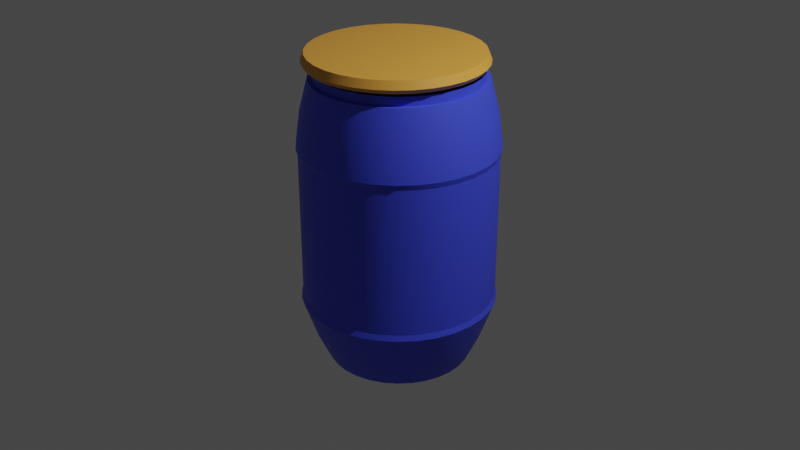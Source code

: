 # Source: Barrel_.1.blend  (saved by Blender 2.80.75; exported with 4.5.12 LTS)
import bpy
from mathutils import Matrix  # noqa: F401  (used for matrix-valued properties, if any)

bpy.ops.wm.read_factory_settings(use_empty=True)
scene = bpy.context.scene
scene.name = 'Scene'

# ---- collections
col_collection = bpy.data.collections.new('Collection'); scene.collection.children.link(col_collection)

# ---- materials (node trees are filled in below, after node groups)
mat_material_002 = bpy.data.materials.new('Material.002')
mat_material_002.use_transparent_shadow = False
mat_material_004 = bpy.data.materials.new('Material.004')
mat_material_004.use_transparent_shadow = False

# ---- node groups
ng_auto_smooth = bpy.data.node_groups.new('Auto Smooth', 'GeometryNodeTree')
_s = ng_auto_smooth.interface.new_socket(name='Geometry', in_out='OUTPUT', socket_type='NodeSocketGeometry')
_s = ng_auto_smooth.interface.new_socket(name='Geometry', in_out='INPUT', socket_type='NodeSocketGeometry')
_s = ng_auto_smooth.interface.new_socket(name='Angle', in_out='INPUT', socket_type='NodeSocketFloat')
_s.subtype = 'ANGLE'
_s.min_value = 0.0
_s.max_value = 3.142
ng_auto_smooth.is_modifier = True
_N = ng_auto_smooth.nodes; _L = ng_auto_smooth.links
n0 = _N.new('NodeGroupOutput'); n0.name = 'Group Output'; n0.location = (480, -100)
n1 = _N.new('NodeGroupInput'); n1.name = 'Group Input'; n1.location = (-420, -300)
n2 = _N.new('NodeGroupInput'); n2.name = 'Group Input.001'; n2.location = (-60, -100)
n3 = _N.new('GeometryNodeSetShadeSmooth'); n3.name = 'Set Shade Smooth'; n3.location = (120, -100)
n3.domain = 'EDGE'
n4 = _N.new('GeometryNodeSetShadeSmooth'); n4.name = 'Set Shade Smooth.001'; n4.location = (300, -100)
n5 = _N.new('GeometryNodeInputMeshEdgeAngle'); n5.name = 'Edge Angle'; n5.location = (-420, -220)
n6 = _N.new('GeometryNodeInputEdgeSmooth'); n6.name = 'Is Edge Smooth'; n6.location = (-60, -160)
n7 = _N.new('GeometryNodeInputShadeSmooth'); n7.name = 'Is Face Smooth'; n7.location = (-240, -340)
n8 = _N.new('FunctionNodeBooleanMath'); n8.name = 'Boolean Math'; n8.location = (-60, -220)
n9 = _N.new('FunctionNodeCompare'); n9.name = 'Compare'; n9.location = (-240, -180)
n9.operation = 'LESS_EQUAL'
_L.new(n5.outputs[0], n9.inputs[0])
_L.new(n4.outputs[0], n0.inputs[0])
_L.new(n1.outputs[1], n9.inputs[1])
_L.new(n9.outputs[0], n8.inputs[0])
_L.new(n7.outputs[0], n8.inputs[1])
_L.new(n2.outputs[0], n3.inputs[0])
_L.new(n6.outputs[0], n3.inputs[1])
_L.new(n3.outputs[0], n4.inputs[0])
_L.new(n8.outputs[0], n3.inputs[2])
n0.is_active_output = True

# ---- material node trees
mat_material_002.use_nodes = True; mat_material_002.node_tree.nodes.clear()
_N = mat_material_002.node_tree.nodes; _L = mat_material_002.node_tree.links
n0 = _N.new('ShaderNodeOutputMaterial'); n0.name = 'Material Output'; n0.location = (300, 300)
n1 = _N.new('ShaderNodeBsdfPrincipled'); n1.name = 'Principled BSDF'; n1.location = (10, 300)
n1.distribution = 'GGX'
n1.subsurface_method = 'BURLEY'
n1.inputs[0].default_value = (0.05327, 0.07927, 0.8, 1.0)
n1.inputs[3].default_value = 1.45
n1.inputs[27].default_value = (0.0, 0.0, 0.0, 1.0)
n1.inputs[28].default_value = 1.0
_L.new(n1.outputs[0], n0.inputs[0])
n0.is_active_output = True
mat_material_004.use_nodes = True; mat_material_004.node_tree.nodes.clear()
_N = mat_material_004.node_tree.nodes; _L = mat_material_004.node_tree.links
n0 = _N.new('ShaderNodeOutputMaterial'); n0.name = 'Material Output'; n0.location = (300, 300)
n1 = _N.new('ShaderNodeBsdfPrincipled'); n1.name = 'Principled BSDF'; n1.location = (10, 300)
n1.distribution = 'GGX'
n1.subsurface_method = 'BURLEY'
n1.inputs[0].default_value = (0.8, 0.3773, 0.05741, 1.0)
n1.inputs[3].default_value = 1.45
n1.inputs[27].default_value = (0.0, 0.0, 0.0, 1.0)
n1.inputs[28].default_value = 1.0
_L.new(n1.outputs[0], n0.inputs[0])
n0.is_active_output = True

# ---- world
world_world = bpy.data.worlds.new('World'); scene.world = world_world
world_world.use_nodes = True; world_world.node_tree.nodes.clear()
_N = world_world.node_tree.nodes; _L = world_world.node_tree.links
n0 = _N.new('ShaderNodeOutputWorld'); n0.name = 'World Output'; n0.location = (300, 300)
n1 = _N.new('ShaderNodeBackground'); n1.name = 'Background'; n1.location = (10, 300)
n1.inputs[0].default_value = (0.05088, 0.05088, 0.05088, 1.0)
_L.new(n1.outputs[0], n0.inputs[0])
n0.is_active_output = True
world_world.color = (0.05088, 0.05088, 0.05088)
world_world.use_sun_shadow = False
world_world.sun_shadow_jitter_overblur = 0.0

# ---- cameras
cam_camera = bpy.data.cameras.new('Camera')
cam_camera.clip_end = 100.0
cam_camera.ortho_scale = 7.314

# ---- lights
light_light = bpy.data.lights.new('Light', 'POINT')
light_light.transmission_factor = 0.0
light_light.energy = 1000.0
light_light.shadow_soft_size = 0.1
light_light.shadow_maximum_resolution = 0.006
light_light.use_absolute_resolution = True

# ---- meshes
me_cylinder = bpy.data.meshes.new('Cylinder')
me_cylinder.from_pydata([(-0.1949, 0.9796, 0.7672), (-1.07e-07, 0.8803, 1.515), (-0.3822, 0.9228, 0.7672), (0.1717, 0.8633, 1.515), (-0.5549, 0.8305, 0.7672), (0.3369, 0.8133, 1.515), (-0.7062, 0.7062, 0.7672), (0.489, 0.7319, 1.515), (-0.8305, 0.5549, 0.7672), (0.6224, 0.6224, 1.515), (-0.9228, 0.3822, 0.7672), (0.7319, 0.489, 1.515), (-0.9796, 0.1949, 0.7672), (0.8133, 0.3369, 1.515), (-0.9988, 8.739e-07, 0.7672), (0.8633, 0.1717, 1.515), (-0.9796, -0.1949, 0.7672), (0.8803, -1.735e-07, 1.515), (-0.9228, -0.3822, 0.7672), (0.8633, -0.1717, 1.515), (-0.8305, -0.5549, 0.7672), (0.8133, -0.3369, 1.515), (-0.7062, -0.7062, 0.7672), (0.7319, -0.489, 1.515), (-0.5549, -0.8305, 0.7672), (0.6224, -0.6224, 1.515), (-0.3822, -0.9228, 0.7672), (0.489, -0.7319, 1.515), (-0.1949, -0.9796, 0.7672), (0.3369, -0.8133, 1.515), (-3.696e-07, -0.9988, 0.7672), (0.1717, -0.8633, 1.515), (0.1949, -0.9796, 0.7672), (-3.938e-07, -0.8803, 1.515), (0.3822, -0.9228, 0.7672), (-0.1717, -0.8633, 1.515), (0.5549, -0.8305, 0.7672), (-0.3369, -0.8133, 1.515), (0.7062, -0.7062, 0.7672), (-0.489, -0.7319, 1.515), (0.8305, -0.5549, 0.7672), (-0.6224, -0.6224, 1.515), (0.9228, -0.3822, 0.7672), (-0.7319, -0.489, 1.515), (0.9796, -0.1949, 0.7672), (-0.8133, -0.3369, 1.515), (0.9988, -1.509e-08, 0.7672), (-0.8633, -0.1717, 1.515), (0.9796, 0.1949, 0.7672), (-0.8803, 6.1e-07, 1.515), (0.9228, 0.3822, 0.7672), (-0.8633, 0.1717, 1.515), (0.8305, 0.5549, 0.7672), (-0.8133, 0.3369, 1.515), (0.7062, 0.7062, 0.7672), (-0.7319, 0.489, 1.515), (0.5549, 0.8305, 0.7672), (-0.6224, 0.6224, 1.515), (0.3822, 0.9228, 0.7672), (-0.489, 0.7319, 1.515), (0.1949, 0.9796, 0.7672), (-0.3369, 0.8133, 1.515), (-4.416e-08, 0.9988, 0.7672), (-0.1717, 0.8633, 1.515), (-5.165e-08, 1.016, 0.8261), (0.1982, 0.9965, 0.8261), (0.3888, 0.9387, 0.8261), (0.5645, 0.8448, 0.8261), (0.7185, 0.7185, 0.8261), (0.8448, 0.5645, 0.8261), (0.9387, 0.3888, 0.8261), (0.9965, 0.1982, 0.8261), (1.016, -3.201e-08, 0.8261), (0.9965, -0.1982, 0.8261), (0.9387, -0.3888, 0.8261), (0.8448, -0.5645, 0.8261), (0.7185, -0.7185, 0.8261), (0.5645, -0.8448, 0.8261), (0.3888, -0.9387, 0.8261), (0.1982, -0.9965, 0.8261), (-3.827e-07, -1.016, 0.8261), (-0.1982, -0.9965, 0.8261), (-0.3888, -0.9387, 0.8261), (-0.5645, -0.8448, 0.8261), (-0.7185, -0.7185, 0.8261), (-0.8448, -0.5645, 0.8261), (-0.9387, -0.3888, 0.8261), (-0.9965, -0.1982, 0.8261), (-1.016, 8.724e-07, 0.8261), (-0.9965, 0.1982, 0.8261), (-0.9387, 0.3888, 0.8261), (-0.8448, 0.5645, 0.8261), (-0.7185, 0.7185, 0.8261), (-0.5645, 0.8448, 0.8261), (-0.3888, 0.9387, 0.8261), (-0.1982, 0.9965, 0.8261), (-0.1891, 0.9507, 1.171), (-0.3709, 0.8955, 1.171), (-0.5385, 0.8059, 1.171), (-0.6854, 0.6854, 1.171), (-0.8059, 0.5385, 1.171), (-0.8955, 0.3709, 1.171), (-0.9507, 0.1891, 1.171), (-0.9693, 7.55e-07, 1.171), (-0.9507, -0.1891, 1.171), (-0.8955, -0.3709, 1.171), (-0.8059, -0.5385, 1.171), (-0.6854, -0.6854, 1.171), (-0.5385, -0.8059, 1.171), (-0.3709, -0.8955, 1.171), (-0.1891, -0.9507, 1.171), (-3.98e-07, -0.9693, 1.171), (0.1891, -0.9507, 1.171), (0.3709, -0.8955, 1.171), (0.5385, -0.8059, 1.171), (0.6854, -0.6854, 1.171), (0.8059, -0.5385, 1.171), (0.8955, -0.3709, 1.171), (0.9507, -0.1891, 1.171), (0.9693, -1.078e-07, 1.171), (0.9507, 0.1891, 1.171), (0.8955, 0.3709, 1.171), (0.8059, 0.5385, 1.171), (0.6854, 0.6854, 1.171), (0.5385, 0.8059, 1.171), (0.3709, 0.8955, 1.171), (0.1891, 0.9507, 1.171), (-8.212e-08, 0.9693, 1.171), (-0.1949, 0.9796, -0.7672), (-9.439e-08, 0.7525, -1.492), (-0.3822, 0.9228, -0.7672), (0.1468, 0.7381, -1.492), (-0.5549, 0.8305, -0.7672), (0.288, 0.6953, -1.492), (-0.7062, 0.7062, -0.7672), (0.4181, 0.6257, -1.492), (-0.8305, 0.5549, -0.7672), (0.5321, 0.5321, -1.492), (-0.9228, 0.3822, -0.7672), (0.6257, 0.4181, -1.492), (-0.9796, 0.1949, -0.7672), (0.6953, 0.288, -1.492), (-0.9988, 8.739e-07, -0.7672), (0.7381, 0.1468, -1.492), (-0.9796, -0.1949, -0.7672), (0.7525, -1.392e-07, -1.492), (-0.9228, -0.3822, -0.7672), (0.7381, -0.1468, -1.492), (-0.8305, -0.5549, -0.7672), (0.6953, -0.288, -1.492), (-0.7062, -0.7062, -0.7672), (0.6257, -0.4181, -1.492), (-0.5549, -0.8305, -0.7672), (0.5321, -0.5321, -1.492), (-0.3822, -0.9228, -0.7672), (0.4181, -0.6257, -1.492), (-0.1949, -0.9796, -0.7672), (0.288, -0.6953, -1.492), (-3.696e-07, -0.9988, -0.7672), (0.1468, -0.7381, -1.492), (0.1949, -0.9796, -0.7672), (-3.396e-07, -0.7525, -1.492), (0.3822, -0.9228, -0.7672), (-0.1468, -0.7381, -1.492), (0.5549, -0.8305, -0.7672), (-0.288, -0.6953, -1.492), (0.7062, -0.7062, -0.7672), (-0.4181, -0.6257, -1.492), (0.8305, -0.5549, -0.7672), (-0.5321, -0.5321, -1.492), (0.9228, -0.3822, -0.7672), (-0.6257, -0.4181, -1.492), (0.9796, -0.1949, -0.7672), (-0.6953, -0.288, -1.492), (0.9988, -1.509e-08, -0.7672), (-0.7381, -0.1468, -1.492), (0.9796, 0.1949, -0.7672), (-0.7525, 5.306e-07, -1.492), (0.9228, 0.3822, -0.7672), (-0.7381, 0.1468, -1.492), (0.8305, 0.5549, -0.7672), (-0.6953, 0.288, -1.492), (0.7062, 0.7062, -0.7672), (-0.6257, 0.4181, -1.492), (0.5549, 0.8305, -0.7672), (-0.5321, 0.5321, -1.492), (0.3822, 0.9228, -0.7672), (-0.4181, 0.6257, -1.492), (0.1949, 0.9796, -0.7672), (-0.288, 0.6953, -1.492), (-4.416e-08, 0.9988, -0.7672), (-0.1468, 0.7381, -1.492), (-7.289e-09, 0.9988, -1.996e-10), (0.1949, 0.9796, -1.996e-10), (0.3822, 0.9228, -1.996e-10), (0.5549, 0.8305, -1.996e-10), (0.7062, 0.7062, -1.996e-10), (0.8305, 0.5549, -1.996e-10), (0.9228, 0.3822, -1.996e-10), (0.9796, 0.1949, -1.996e-10), (0.9988, 7.338e-08, -1.996e-10), (0.9796, -0.1949, -1.996e-10), (0.9228, -0.3822, -1.996e-10), (0.8305, -0.5549, -1.996e-10), (0.7062, -0.7062, -1.996e-10), (0.5549, -0.8305, -1.996e-10), (0.3822, -0.9228, -1.996e-10), (0.1949, -0.9796, -1.996e-10), (-3.327e-07, -0.9988, -1.996e-10), (-0.1949, -0.9796, -1.996e-10), (-0.3822, -0.9228, -1.996e-10), (-0.5549, -0.8305, -1.996e-10), (-0.7062, -0.7062, -1.996e-10), (-0.8305, -0.5549, -1.996e-10), (-0.9228, -0.3822, -1.996e-10), (-0.9796, -0.1949, -1.996e-10), (-0.9988, 9.624e-07, -1.996e-10), (-0.9796, 0.1949, -1.996e-10), (-0.9228, 0.3822, -1.996e-10), (-0.8305, 0.5549, -1.996e-10), (-0.7062, 0.7062, -1.996e-10), (-0.5549, 0.8305, -1.996e-10), (-0.3822, 0.9228, -1.996e-10), (-0.1949, 0.9796, -1.996e-10), (-5.165e-08, 1.016, -0.8261), (0.1982, 0.9965, -0.8261), (0.3888, 0.9387, -0.8261), (0.5645, 0.8448, -0.8261), (0.7185, 0.7185, -0.8261), (0.8448, 0.5645, -0.8261), (0.9387, 0.3888, -0.8261), (0.9965, 0.1982, -0.8261), (1.016, -3.201e-08, -0.8261), (0.9965, -0.1982, -0.8261), (0.9387, -0.3888, -0.8261), (0.8448, -0.5645, -0.8261), (0.7185, -0.7185, -0.8261), (0.5645, -0.8448, -0.8261), (0.3888, -0.9387, -0.8261), (0.1982, -0.9965, -0.8261), (-3.827e-07, -1.016, -0.8261), (-0.1982, -0.9965, -0.8261), (-0.3888, -0.9387, -0.8261), (-0.5645, -0.8448, -0.8261), (-0.7185, -0.7185, -0.8261), (-0.8448, -0.5645, -0.8261), (-0.9387, -0.3888, -0.8261), (-0.9965, -0.1982, -0.8261), (-1.016, 8.724e-07, -0.8261), (-0.9965, 0.1982, -0.8261), (-0.9387, 0.3888, -0.8261), (-0.8448, 0.5645, -0.8261), (-0.7185, 0.7185, -0.8261), (-0.5645, 0.8448, -0.8261), (-0.3888, 0.9387, -0.8261), (-0.1982, 0.9965, -0.8261), (-0.1736, 0.8725, -1.194), (-0.3404, 0.8219, -1.194), (-0.4942, 0.7397, -1.194), (-0.629, 0.629, -1.194), (-0.7397, 0.4942, -1.194), (-0.8219, 0.3404, -1.194), (-0.8725, 0.1736, -1.194), (-0.8896, 6.998e-07, -1.194), (-0.8725, -0.1736, -1.194), (-0.8219, -0.3404, -1.194), (-0.7397, -0.4942, -1.194), (-0.629, -0.629, -1.194), (-0.4942, -0.7397, -1.194), (-0.3404, -0.8219, -1.194), (-0.1736, -0.8725, -1.194), (-3.693e-07, -0.8896, -1.194), (0.1736, -0.8725, -1.194), (0.3404, -0.8219, -1.194), (0.4942, -0.7397, -1.194), (0.629, -0.629, -1.194), (0.7397, -0.4942, -1.194), (0.8219, -0.3404, -1.194), (0.8725, -0.1736, -1.194), (0.8896, -9.201e-08, -1.194), (0.8725, 0.1736, -1.194), (0.8219, 0.3404, -1.194), (0.7397, 0.4942, -1.194), (0.629, 0.629, -1.194), (0.4942, 0.7397, -1.194), (0.3404, 0.8219, -1.194), (0.1736, 0.8725, -1.194), (-7.942e-08, 0.8896, -1.194), (-1.015e-07, 0.8362, 1.515), (0.1631, 0.8202, 1.515), (0.32, 0.7726, 1.515), (0.4646, 0.6953, 1.515), (0.5913, 0.5913, 1.515), (0.6953, 0.4646, 1.515), (0.7726, 0.32, 1.515), (0.8202, 0.1631, 1.515), (0.8362, -1.631e-07, 1.515), (0.8202, -0.1631, 1.515), (0.7726, -0.32, 1.515), (0.6953, -0.4646, 1.515), (0.5913, -0.5913, 1.515), (0.4646, -0.6953, 1.515), (0.32, -0.7726, 1.515), (0.1631, -0.8202, 1.515), (-3.74e-07, -0.8362, 1.515), (-0.1631, -0.8202, 1.515), (-0.32, -0.7726, 1.515), (-0.4646, -0.6953, 1.515), (-0.5913, -0.5913, 1.515), (-0.6953, -0.4646, 1.515), (-0.7726, -0.32, 1.515), (-0.8202, -0.1631, 1.515), (-0.8362, 5.812e-07, 1.515), (-0.8202, 0.1631, 1.515), (-0.7726, 0.32, 1.515), (-0.6953, 0.4646, 1.515), (-0.5913, 0.5913, 1.515), (-0.4646, 0.6953, 1.515), (-0.32, 0.7726, 1.515), (-0.1631, 0.8202, 1.515), (-1.015e-07, 0.8362, 1.606), (0.1631, 0.8202, 1.606), (0.32, 0.7726, 1.606), (0.4646, 0.6953, 1.606), (0.5913, 0.5913, 1.606), (0.6953, 0.4646, 1.606), (0.7726, 0.32, 1.606), (0.8202, 0.1631, 1.606), (0.8362, -1.631e-07, 1.606), (0.8202, -0.1631, 1.606), (0.7726, -0.32, 1.606), (0.6953, -0.4646, 1.606), (0.5913, -0.5913, 1.606), (0.4646, -0.6953, 1.606), (0.32, -0.7726, 1.606), (0.1631, -0.8202, 1.606), (-3.74e-07, -0.8362, 1.606), (-0.1631, -0.8202, 1.606), (-0.32, -0.7726, 1.606), (-0.4646, -0.6953, 1.606), (-0.5913, -0.5913, 1.606), (-0.6953, -0.4646, 1.606), (-0.7726, -0.32, 1.606), (-0.8202, -0.1631, 1.606), (-0.8362, 5.812e-07, 1.606), (-0.8202, 0.1631, 1.606), (-0.7726, 0.32, 1.606), (-0.6953, 0.4646, 1.606), (-0.5913, 0.5913, 1.606), (-0.4646, 0.6953, 1.606), (-0.32, 0.7726, 1.606), (-0.1631, 0.8202, 1.606)], [], [(127, 1, 3, 126), (126, 3, 5, 125), (125, 5, 7, 124), (124, 7, 9, 123), (123, 9, 11, 122), (122, 11, 13, 121), (121, 13, 15, 120), (120, 15, 17, 119), (119, 17, 19, 118), (118, 19, 21, 117), (117, 21, 23, 116), (116, 23, 25, 115), (115, 25, 27, 114), (114, 27, 29, 113), (113, 29, 31, 112), (112, 31, 33, 111), (111, 33, 35, 110), (110, 35, 37, 109), (109, 37, 39, 108), (108, 39, 41, 107), (107, 41, 43, 106), (106, 43, 45, 105), (105, 45, 47, 104), (104, 47, 49, 103), (103, 49, 51, 102), (102, 51, 53, 101), (101, 53, 55, 100), (100, 55, 57, 99), (99, 57, 59, 98), (98, 59, 61, 97), (67, 124, 123, 68), (96, 63, 1, 127), (97, 61, 63, 96), (222, 2, 0, 223), (62, 64, 65, 60), (221, 4, 2, 222), (220, 6, 4, 221), (219, 8, 6, 220), (218, 10, 8, 219), (217, 12, 10, 218), (216, 14, 12, 217), (215, 16, 14, 216), (214, 18, 16, 215), (213, 20, 18, 214), (212, 22, 20, 213), (211, 24, 22, 212), (210, 26, 24, 211), (209, 28, 26, 210), (208, 30, 28, 209), (207, 32, 30, 208), (206, 34, 32, 207), (205, 36, 34, 206), (204, 38, 36, 205), (203, 40, 38, 204), (202, 42, 40, 203), (201, 44, 42, 202), (200, 46, 44, 201), (199, 48, 46, 200), (198, 50, 48, 199), (197, 52, 50, 198), (196, 54, 52, 197), (195, 56, 54, 196), (194, 58, 56, 195), (193, 60, 58, 194), (223, 0, 62, 192), (192, 62, 60, 193), (60, 65, 66, 58), (58, 66, 67, 56), (56, 67, 68, 54), (54, 68, 69, 52), (52, 69, 70, 50), (50, 70, 71, 48), (48, 71, 72, 46), (46, 72, 73, 44), (44, 73, 74, 42), (42, 74, 75, 40), (40, 75, 76, 38), (38, 76, 77, 36), (36, 77, 78, 34), (34, 78, 79, 32), (32, 79, 80, 30), (30, 80, 81, 28), (28, 81, 82, 26), (26, 82, 83, 24), (24, 83, 84, 22), (22, 84, 85, 20), (20, 85, 86, 18), (18, 86, 87, 16), (16, 87, 88, 14), (14, 88, 89, 12), (12, 89, 90, 10), (10, 90, 91, 8), (8, 91, 92, 6), (6, 92, 93, 4), (4, 93, 94, 2), (0, 95, 64, 62), (2, 94, 95, 0), (94, 97, 96, 95), (78, 113, 112, 79), (89, 102, 101, 90), (64, 127, 126, 65), (75, 116, 115, 76), (86, 105, 104, 87), (72, 119, 118, 73), (83, 108, 107, 84), (69, 122, 121, 70), (91, 100, 99, 92), (80, 111, 110, 81), (66, 125, 124, 67), (77, 114, 113, 78), (88, 103, 102, 89), (95, 96, 127, 64), (74, 117, 116, 75), (85, 106, 105, 86), (71, 120, 119, 72), (93, 98, 97, 94), (82, 109, 108, 83), (68, 123, 122, 69), (90, 101, 100, 91), (79, 112, 111, 80), (65, 126, 125, 66), (76, 115, 114, 77), (87, 104, 103, 88), (73, 118, 117, 74), (84, 107, 106, 85), (70, 121, 120, 71), (92, 99, 98, 93), (81, 110, 109, 82), (287, 286, 131, 129), (286, 285, 133, 131), (285, 284, 135, 133), (284, 283, 137, 135), (283, 282, 139, 137), (282, 281, 141, 139), (281, 280, 143, 141), (280, 279, 145, 143), (279, 278, 147, 145), (278, 277, 149, 147), (277, 276, 151, 149), (276, 275, 153, 151), (275, 274, 155, 153), (274, 273, 157, 155), (273, 272, 159, 157), (272, 271, 161, 159), (271, 270, 163, 161), (270, 269, 165, 163), (269, 268, 167, 165), (268, 267, 169, 167), (267, 266, 171, 169), (266, 265, 173, 171), (265, 264, 175, 173), (264, 263, 177, 175), (263, 262, 179, 177), (262, 261, 181, 179), (261, 260, 183, 181), (260, 259, 185, 183), (259, 258, 187, 185), (258, 257, 189, 187), (227, 228, 283, 284), (256, 287, 129, 191), (257, 256, 191, 189), (222, 223, 128, 130), (190, 188, 225, 224), (221, 222, 130, 132), (220, 221, 132, 134), (219, 220, 134, 136), (218, 219, 136, 138), (217, 218, 138, 140), (216, 217, 140, 142), (215, 216, 142, 144), (214, 215, 144, 146), (213, 214, 146, 148), (212, 213, 148, 150), (211, 212, 150, 152), (210, 211, 152, 154), (209, 210, 154, 156), (208, 209, 156, 158), (207, 208, 158, 160), (206, 207, 160, 162), (205, 206, 162, 164), (204, 205, 164, 166), (203, 204, 166, 168), (202, 203, 168, 170), (201, 202, 170, 172), (200, 201, 172, 174), (199, 200, 174, 176), (198, 199, 176, 178), (197, 198, 178, 180), (196, 197, 180, 182), (195, 196, 182, 184), (194, 195, 184, 186), (193, 194, 186, 188), (223, 192, 190, 128), (192, 193, 188, 190), (188, 186, 226, 225), (186, 184, 227, 226), (184, 182, 228, 227), (182, 180, 229, 228), (180, 178, 230, 229), (178, 176, 231, 230), (176, 174, 232, 231), (174, 172, 233, 232), (172, 170, 234, 233), (170, 168, 235, 234), (168, 166, 236, 235), (166, 164, 237, 236), (164, 162, 238, 237), (162, 160, 239, 238), (160, 158, 240, 239), (158, 156, 241, 240), (156, 154, 242, 241), (154, 152, 243, 242), (152, 150, 244, 243), (150, 148, 245, 244), (148, 146, 246, 245), (146, 144, 247, 246), (144, 142, 248, 247), (142, 140, 249, 248), (140, 138, 250, 249), (138, 136, 251, 250), (136, 134, 252, 251), (134, 132, 253, 252), (132, 130, 254, 253), (128, 190, 224, 255), (130, 128, 255, 254), (254, 255, 256, 257), (238, 239, 272, 273), (249, 250, 261, 262), (224, 225, 286, 287), (235, 236, 275, 276), (246, 247, 264, 265), (232, 233, 278, 279), (243, 244, 267, 268), (229, 230, 281, 282), (251, 252, 259, 260), (240, 241, 270, 271), (226, 227, 284, 285), (237, 238, 273, 274), (248, 249, 262, 263), (255, 224, 287, 256), (234, 235, 276, 277), (245, 246, 265, 266), (231, 232, 279, 280), (253, 254, 257, 258), (242, 243, 268, 269), (228, 229, 282, 283), (250, 251, 260, 261), (239, 240, 271, 272), (225, 226, 285, 286), (236, 237, 274, 275), (247, 248, 263, 264), (233, 234, 277, 278), (244, 245, 266, 267), (230, 231, 280, 281), (252, 253, 258, 259), (241, 242, 269, 270), (131, 133, 135, 137, 139, 141, 143, 145, 147, 149, 151, 153, 155, 157, 159, 161, 163, 165, 167, 169, 171, 173, 175, 177, 179, 181, 183, 185, 187, 189, 191, 129), (53, 51, 313, 314), (9, 7, 291, 292), (31, 29, 302, 303), (59, 57, 316, 317), (37, 35, 305, 306), (15, 13, 294, 295), (1, 63, 319, 288), (43, 41, 308, 309), (21, 19, 297, 298), (49, 47, 311, 312), (5, 3, 289, 290), (27, 25, 300, 301), (55, 53, 314, 315), (11, 9, 292, 293), (33, 31, 303, 304), (61, 59, 317, 318), (39, 37, 306, 307), (3, 1, 288, 289), (17, 15, 295, 296), (45, 43, 309, 310), (23, 21, 298, 299), (51, 49, 312, 313), (7, 5, 290, 291), (29, 27, 301, 302), (57, 55, 315, 316), (35, 33, 304, 305), (13, 11, 293, 294), (63, 61, 318, 319), (41, 39, 307, 308), (19, 17, 296, 297), (47, 45, 310, 311), (25, 23, 299, 300), (317, 316, 348, 349), (306, 305, 337, 338), (295, 294, 326, 327), (315, 314, 346, 347), (293, 292, 324, 325), (304, 303, 335, 336), (313, 312, 344, 345), (291, 290, 322, 323), (302, 301, 333, 334), (311, 310, 342, 343), (289, 288, 320, 321), (300, 299, 331, 332), (288, 319, 351, 320), (309, 308, 340, 341), (298, 297, 329, 330), (318, 317, 349, 350), (307, 306, 338, 339), (296, 295, 327, 328), (316, 315, 347, 348), (305, 304, 336, 337), (294, 293, 325, 326), (314, 313, 345, 346), (292, 291, 323, 324), (303, 302, 334, 335), (312, 311, 343, 344), (290, 289, 321, 322), (301, 300, 332, 333), (310, 309, 341, 342), (299, 298, 330, 331), (319, 318, 350, 351), (308, 307, 339, 340), (297, 296, 328, 329)])
me_cylinder.polygons.foreach_set('use_smooth', [True] * 321)
me_cylinder.materials.append(mat_material_002)
me_cylinder.use_remesh_preserve_volume = False
me_cylinder.use_remesh_preserve_attributes = False
me_cylinder.use_mirror_vertex_groups = False
me_cylinder.update()
me_cylinder_001 = bpy.data.meshes.new('Cylinder.001')
me_cylinder_001.from_pydata([(-1.067e-07, 0.8781, 1.511), (0.1713, 0.8612, 1.511), (0.336, 0.8112, 1.511), (0.4878, 0.7301, 1.511), (0.6209, 0.6209, 1.511), (0.7301, 0.4878, 1.511), (0.8112, 0.336, 1.511), (0.8612, 0.1713, 1.511), (0.8781, -1.719e-07, 1.511), (0.8612, -0.1713, 1.511), (0.8112, -0.336, 1.511), (0.7301, -0.4878, 1.511), (0.6209, -0.6209, 1.511), (0.4878, -0.7301, 1.511), (0.336, -0.8112, 1.511), (0.1713, -0.8612, 1.511), (-3.928e-07, -0.8781, 1.511), (-0.1713, -0.8612, 1.511), (-0.336, -0.8112, 1.511), (-0.4878, -0.7301, 1.511), (-0.6209, -0.6209, 1.511), (-0.7301, -0.4878, 1.511), (-0.8112, -0.336, 1.511), (-0.8612, -0.1713, 1.511), (-0.8781, 6.097e-07, 1.511), (-0.8612, 0.1713, 1.511), (-0.8112, 0.336, 1.511), (-0.7301, 0.4878, 1.511), (-0.6209, 0.6209, 1.511), (-0.4878, 0.7301, 1.511), (-0.336, 0.8112, 1.511), (-0.1713, 0.8612, 1.511), (-1.067e-07, 0.8781, 1.638), (0.1713, 0.8612, 1.638), (0.336, 0.8112, 1.638), (0.4878, 0.7301, 1.638), (0.6209, 0.6209, 1.638), (0.7301, 0.4878, 1.638), (0.8112, 0.336, 1.638), (0.8612, 0.1713, 1.638), (0.8781, -1.719e-07, 1.638), (0.8612, -0.1713, 1.638), (0.8112, -0.336, 1.638), (0.7301, -0.4878, 1.638), (0.6209, -0.6209, 1.638), (0.4878, -0.7301, 1.638), (0.336, -0.8112, 1.638), (0.1713, -0.8612, 1.638), (-3.928e-07, -0.8781, 1.638), (-0.1713, -0.8612, 1.638), (-0.336, -0.8112, 1.638), (-0.4878, -0.7301, 1.638), (-0.6209, -0.6209, 1.638), (-0.7301, -0.4878, 1.638), (-0.8112, -0.336, 1.638), (-0.8612, -0.1713, 1.638), (-0.8781, 6.097e-07, 1.638), (-0.8612, 0.1713, 1.638), (-0.8112, 0.336, 1.638), (-0.7301, 0.4878, 1.638), (-0.6209, 0.6209, 1.638), (-0.4878, 0.7301, 1.638), (-0.336, 0.8112, 1.638), (-0.1713, 0.8612, 1.638), (-0.5059, 0.7571, 1.556), (-0.6439, 0.6439, 1.556), (-0.3485, -0.8413, 1.556), (-0.1776, -0.8931, 1.556), (0.8931, 0.1776, 1.556), (0.8413, 0.3485, 1.556), (-0.7571, 0.5059, 1.556), (-0.8413, 0.3485, 1.556), (0.7571, 0.5059, 1.556), (0.6439, 0.6439, 1.556), (-4.057e-07, -0.9106, 1.556), (0.1776, -0.8931, 1.556), (-0.8931, 0.1776, 1.556), (-0.9106, 6.318e-07, 1.556), (0.5059, 0.7571, 1.556), (0.3485, 0.8413, 1.556), (0.3485, -0.8413, 1.556), (0.5059, -0.7571, 1.556), (-0.8931, -0.1776, 1.556), (-0.8413, -0.3485, 1.556), (0.1776, 0.8931, 1.556), (-1.09e-07, 0.9106, 1.556), (0.6439, -0.6439, 1.556), (0.7571, -0.5059, 1.556), (-0.1776, 0.8931, 1.556), (-0.7571, -0.5059, 1.556), (-0.6439, -0.6439, 1.556), (0.8413, -0.3485, 1.556), (0.8931, -0.1776, 1.556), (-0.3485, 0.8413, 1.556), (-0.5059, -0.7571, 1.556), (0.9106, -1.787e-07, 1.556)], [], [(64, 65, 60, 61), (66, 67, 49, 50), (68, 69, 38, 39), (70, 71, 58, 59), (72, 73, 36, 37), (74, 75, 47, 48), (76, 77, 56, 57), (78, 79, 34, 35), (80, 81, 45, 46), (82, 83, 54, 55), (84, 85, 32, 33), (86, 87, 43, 44), (85, 88, 63, 32), (89, 90, 52, 53), (91, 92, 41, 42), (93, 64, 61, 62), (94, 66, 50, 51), (95, 68, 39, 40), (65, 70, 59, 60), (67, 74, 48, 49), (69, 72, 37, 38), (71, 76, 57, 58), (73, 78, 35, 36), (75, 80, 46, 47), (77, 82, 55, 56), (79, 84, 33, 34), (81, 86, 44, 45), (83, 89, 53, 54), (87, 91, 42, 43), (88, 93, 62, 63), (90, 94, 51, 52), (92, 95, 40, 41), (29, 28, 65, 64), (18, 17, 67, 66), (7, 6, 69, 68), (27, 26, 71, 70), (5, 4, 73, 72), (16, 15, 75, 74), (25, 24, 77, 76), (3, 2, 79, 78), (14, 13, 81, 80), (23, 22, 83, 82), (1, 0, 85, 84), (12, 11, 87, 86), (0, 31, 88, 85), (21, 20, 90, 89), (10, 9, 92, 91), (30, 29, 64, 93), (19, 18, 66, 94), (8, 7, 68, 95), (28, 27, 70, 65), (17, 16, 74, 67), (6, 5, 72, 69), (26, 25, 76, 71), (4, 3, 78, 73), (15, 14, 80, 75), (24, 23, 82, 77), (2, 1, 84, 79), (13, 12, 86, 81), (22, 21, 89, 83), (11, 10, 91, 87), (31, 30, 93, 88), (20, 19, 94, 90), (9, 8, 95, 92), (33, 32, 63, 62, 61, 60, 59, 58, 57, 56, 55, 54, 53, 52, 51, 50, 49, 48, 47, 46, 45, 44, 43, 42, 41, 40, 39, 38, 37, 36, 35, 34)])
me_cylinder_001.polygons.foreach_set('use_smooth', [True] * 65)
me_cylinder_001.materials.append(mat_material_004)
me_cylinder_001.use_remesh_preserve_volume = False
me_cylinder_001.use_remesh_preserve_attributes = False
me_cylinder_001.use_mirror_vertex_groups = False
me_cylinder_001.update()

# ---- objects
ob_light = bpy.data.objects.new('Light', light_light)
ob_camera = bpy.data.objects.new('Camera', cam_camera)
ob_cylinder = bpy.data.objects.new('Cylinder', me_cylinder)
ob_cylinder_002 = bpy.data.objects.new('Cylinder.002', me_cylinder_001)

# ---- transforms, parenting, visibility, modifiers, constraints
ob_light.location = (4.076, 1.005, 5.904)
ob_light.rotation_euler = (0.6503, 0.05522, 1.866)
ob_light.lock_rotations_4d = False
ob_light.empty_display_type = 'ARROWS'
ob_light.color = (0.0, 0.0, 0.0, 0.0)
ob_light.lineart.crease_threshold = 0.0
ob_camera.location = (7.359, -6.926, 4.958)
ob_camera.rotation_euler = (1.109, 0.0, 0.8149)
ob_camera.lock_rotations_4d = False
ob_camera.empty_display_type = 'ARROWS'
ob_camera.color = (0.0, 0.0, 0.0, 0.0)
ob_camera.display_type = 'WIRE'
ob_camera.lineart.crease_threshold = 0.0
ob_cylinder.location = (0.0, 0.0, 0.0)
ob_cylinder.lineart.crease_threshold = 0.0
_m = ob_cylinder.modifiers.new('Auto Smooth', 'NODES')
_m.node_group = ng_auto_smooth
_gi = [s.identifier for s in ng_auto_smooth.interface.items_tree if s.item_type == 'SOCKET' and s.in_out == 'INPUT']
_m[_gi[1]] = 0.2269  # Angle
ob_cylinder_002.location = (-0.01812, -0.0227, 0.134)
ob_cylinder_002.lineart.crease_threshold = 0.0
_m = ob_cylinder_002.modifiers.new('Auto Smooth', 'NODES')
_m.node_group = ng_auto_smooth
_gi = [s.identifier for s in ng_auto_smooth.interface.items_tree if s.item_type == 'SOCKET' and s.in_out == 'INPUT']
_m[_gi[1]] = 0.2269  # Angle

# ---- collection membership
col_collection.objects.link(ob_light)
col_collection.objects.link(ob_camera)
col_collection.objects.link(ob_cylinder)
col_collection.objects.link(ob_cylinder_002)

# ---- scene / render settings (as saved in the file)
scene.camera = ob_camera
scene.frame_start = 1; scene.frame_end = 250; scene.frame_set(1)
scene.render.engine = 'BLENDER_EEVEE_NEXT'
scene.cycles.use_denoising = False
scene.cycles.samples = 128
scene.cycles.sampling_pattern = 'TABULATED_SOBOL'
scene.cycles.use_adaptive_sampling = False
scene.cycles.use_light_tree = False
scene.view_settings.view_transform = 'Filmic'
bpy.context.view_layer.update()

